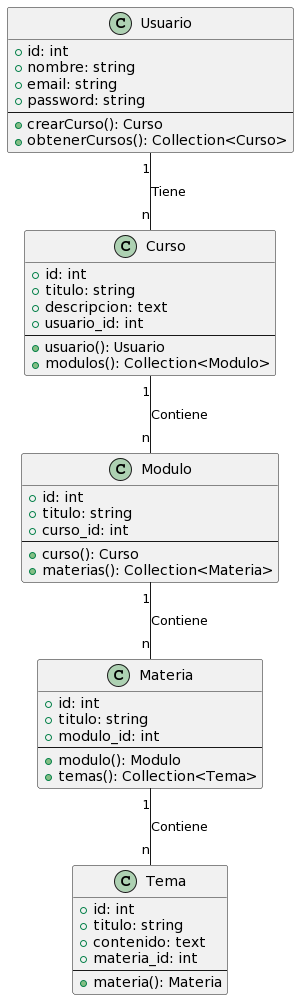

The diagram above was rendered by PlantUML. Its source (embedded in the PNG):
@startuml
class Usuario {
  + id: int
  + nombre: string
  + email: string
  + password: string
  --
  + crearCurso(): Curso
  + obtenerCursos(): Collection<Curso>
}

class Curso {
  + id: int
  + titulo: string
  + descripcion: text
  + usuario_id: int
  --
  + usuario(): Usuario
  + modulos(): Collection<Modulo>
}

class Modulo {
  + id: int
  + titulo: string
  + curso_id: int
  --
  + curso(): Curso
  + materias(): Collection<Materia>
}

class Materia {
  + id: int
  + titulo: string
  + modulo_id: int
  --
  + modulo(): Modulo
  + temas(): Collection<Tema>
}

class Tema {
  + id: int
  + titulo: string
  + contenido: text
  + materia_id: int
  --
  + materia(): Materia
}

Usuario "1" -- "n" Curso : Tiene
Curso "1" -- "n" Modulo : Contiene
Modulo "1" -- "n" Materia : Contiene
Materia "1" -- "n" Tema : Contiene
@enduml